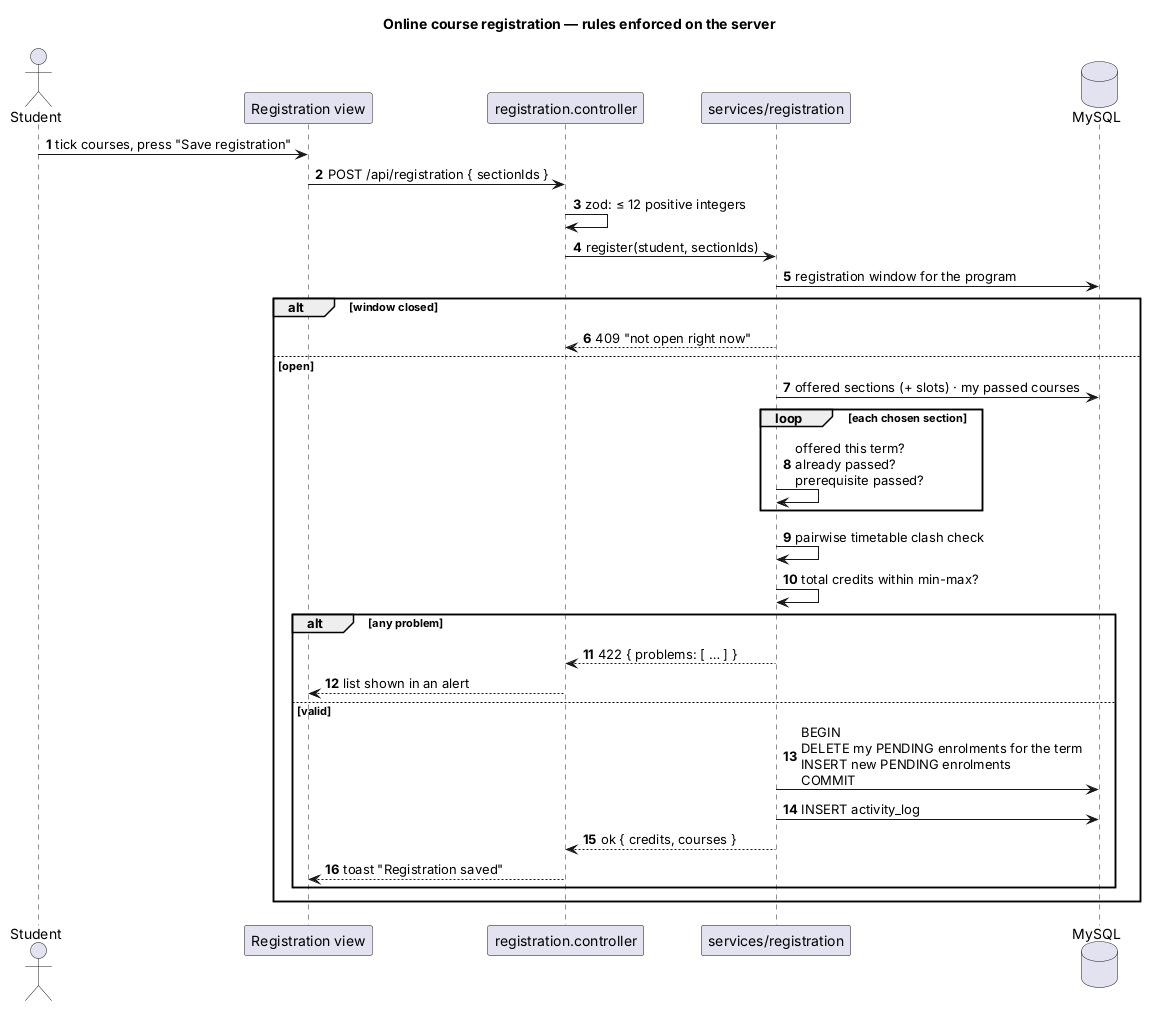

The diagram above was rendered by PlantUML. Its source (embedded in the PNG):
@startuml
title Online course registration — rules enforced on the server
skinparam shadowing false
autonumber

actor Student
participant "Registration view" as V
participant "registration.controller" as C
participant "services/registration" as S
database MySQL as DB

Student -> V : tick courses, press "Save registration"
V -> C : POST /api/registration { sectionIds }
C -> C : zod: ≤ 12 positive integers
C -> S : register(student, sectionIds)
S -> DB : registration window for the program
alt window closed
  S --> C : 409 "not open right now"
else open
  S -> DB : offered sections (+ slots) · my passed courses
  loop each chosen section
    S -> S : offered this term?\nalready passed?\nprerequisite passed?
  end
  S -> S : pairwise timetable clash check
  S -> S : total credits within min-max?
  alt any problem
    S --> C : 422 { problems: [ … ] }
    C --> V : list shown in an alert
  else valid
    S -> DB : BEGIN\nDELETE my PENDING enrolments for the term\nINSERT new PENDING enrolments\nCOMMIT
    S -> DB : INSERT activity_log
    S --> C : ok { credits, courses }
    C --> V : toast "Registration saved"
  end
end
@enduml